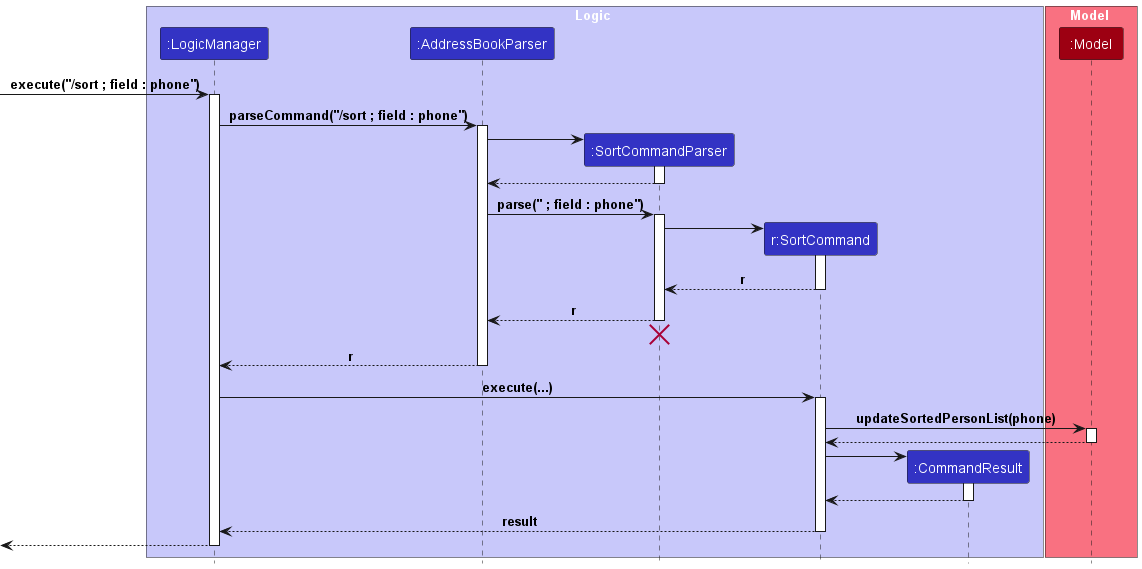

The diagram above was rendered by PlantUML. Its source (embedded in the PNG):
@startuml
!include style.puml

box Logic LOGIC_COLOR_T1
participant ":LogicManager" as LogicManager LOGIC_COLOR
participant ":AddressBookParser" as AddressBookParser LOGIC_COLOR
participant ":SortCommandParser" as SortCommandParser LOGIC_COLOR
participant "r:SortCommand" as SortCommand LOGIC_COLOR
participant ":CommandResult" as CommandResult LOGIC_COLOR
end box

box Model MODEL_COLOR_T1
participant ":Model" as Model MODEL_COLOR
end box
[-> LogicManager : execute("/sort ; field : phone")
activate LogicManager

LogicManager -> AddressBookParser : parseCommand("/sort ; field : phone")
activate AddressBookParser

create SortCommandParser
AddressBookParser -> SortCommandParser
activate SortCommandParser

SortCommandParser --> AddressBookParser
deactivate SortCommandParser

AddressBookParser -> SortCommandParser : parse(" ; field : phone")
activate SortCommandParser

create SortCommand
SortCommandParser -> SortCommand
activate SortCommand

SortCommand --> SortCommandParser : r
deactivate SortCommand

SortCommandParser --> AddressBookParser : r
deactivate SortCommandParser

SortCommandParser -[hidden]-> AddressBookParser
destroy SortCommandParser

AddressBookParser --> LogicManager : r
deactivate AddressBookParser

LogicManager -> SortCommand : execute(...)
activate SortCommand

SortCommand -> Model : updateSortedPersonList(phone)
activate Model

Model --> SortCommand
deactivate Model

create CommandResult
SortCommand -> CommandResult
activate CommandResult

CommandResult --> SortCommand
deactivate CommandResult

SortCommand --> LogicManager : result
deactivate SortCommand

[<--LogicManager
deactivate LogicManager
@enduml